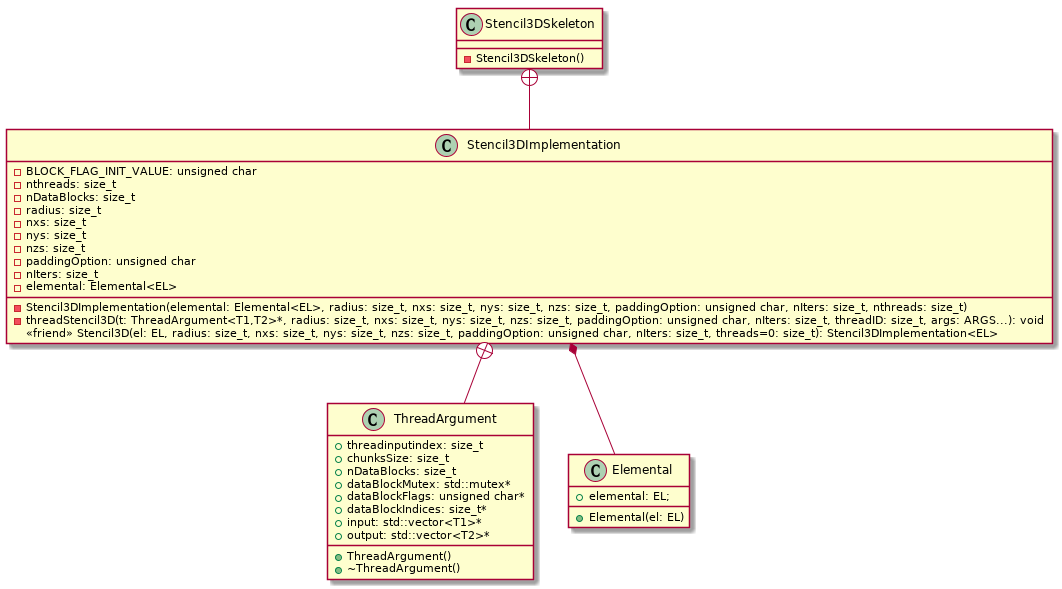

The diagram above was rendered by PlantUML. Its source (embedded in the PNG):
@startuml
class Stencil3DSkeleton {
- Stencil3DSkeleton()
}
class Stencil3DImplementation {
- BLOCK_FLAG_INIT_VALUE: unsigned char
- nthreads: size_t
- nDataBlocks: size_t
- radius: size_t
- nxs: size_t
- nys: size_t
- nzs: size_t
- paddingOption: unsigned char
- nIters: size_t
- elemental: Elemental<EL>
- Stencil3DImplementation(elemental: Elemental<EL>, radius: size_t, nxs: size_t, nys: size_t, nzs: size_t, paddingOption: unsigned char, nIters: size_t, nthreads: size_t)
- threadStencil3D(t: ThreadArgument<T1,T2>*, radius: size_t, nxs: size_t, nys: size_t, nzs: size_t, paddingOption: unsigned char, nIters: size_t, threadID: size_t, args: ARGS...): void
<<friend>> Stencil3D(el: EL, radius: size_t, nxs: size_t, nys: size_t, nzs: size_t, paddingOption: unsigned char, nIters: size_t, threads=0: size_t): Stencil3DImplementation<EL> 
}
class ThreadArgument {
+ threadinputindex: size_t
+ chunksSize: size_t
+ nDataBlocks: size_t
+ dataBlockMutex: std::mutex*
+ dataBlockFlags: unsigned char*
+ dataBlockIndices: size_t*
+ input: std::vector<T1>*
+ output: std::vector<T2>*
+ ThreadArgument()
+ ~ThreadArgument()
}
class Elemental {
+ elemental: EL;
+ Elemental(el: EL)
}
Stencil3DSkeleton +-- Stencil3DImplementation
Stencil3DImplementation *-- Elemental
Stencil3DImplementation +-- ThreadArgument
@enduml